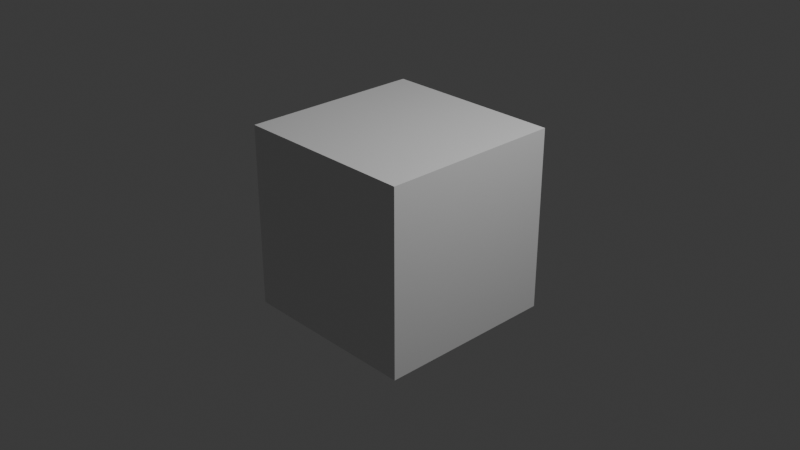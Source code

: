 # Source: nautilus.blend  (saved by Blender 4.5.87; exported with 4.5.12 LTS)
import bpy
from mathutils import Matrix  # noqa: F401  (used for matrix-valued properties, if any)

bpy.ops.wm.read_factory_settings(use_empty=True)
scene = bpy.context.scene
scene.name = 'Scene'

# ---- collections
col_collection = bpy.data.collections.new('Collection'); scene.collection.children.link(col_collection)

# ---- materials (node trees are filled in below, after node groups)
mat_material = bpy.data.materials.new('Material')
mat_material.alpha_threshold = 0.0
mat_material.roughness = 0.5
mat_material.line_color = (0.0, 0.0, 0.0, 1.0)

# ---- material node trees
mat_material.use_nodes = True; mat_material.node_tree.nodes.clear()
_N = mat_material.node_tree.nodes; _L = mat_material.node_tree.links
n0 = _N.new('ShaderNodeOutputMaterial'); n0.name = 'Material Output'; n0.location = (200, 100)
n1 = _N.new('ShaderNodeBsdfPrincipled'); n1.name = 'Principled BSDF'; n1.location = (-200, 100)
n1.inputs[3].default_value = 1.45
_L.new(n1.outputs[0], n0.inputs[0])
n0.is_active_output = True

# ---- world
world_world = bpy.data.worlds.new('World'); scene.world = world_world
world_world.use_nodes = True; world_world.node_tree.nodes.clear()
_N = world_world.node_tree.nodes; _L = world_world.node_tree.links
n0 = _N.new('ShaderNodeOutputWorld'); n0.name = 'World Output'; n0.location = (200, 100)
n1 = _N.new('ShaderNodeBackground'); n1.name = 'Background'; n1.location = (-200, 100)
n1.inputs[0].default_value = (0.05088, 0.05088, 0.05088, 1.0)
_L.new(n1.outputs[0], n0.inputs[0])
n0.is_active_output = True
world_world.color = (0.05088, 0.05088, 0.05088)
world_world.sun_shadow_jitter_overblur = 0.0

# ---- cameras
cam_camera = bpy.data.cameras.new('Camera')
cam_camera.clip_end = 100.0
cam_camera.ortho_scale = 7.314

# ---- lights
light_light = bpy.data.lights.new('Light', 'POINT')
light_light.energy = 1000.0
light_light.shadow_soft_size = 0.1

# ---- meshes
me_cube = bpy.data.meshes.new('Cube')
me_cube.from_pydata([(1.0, 1.0, 1.0), (1.0, 1.0, -1.0), (1.0, -1.0, 1.0), (1.0, -1.0, -1.0), (-1.0, 1.0, 1.0), (-1.0, 1.0, -1.0), (-1.0, -1.0, 1.0), (-1.0, -1.0, -1.0)], [], [(0, 4, 6, 2), (3, 2, 6, 7), (7, 6, 4, 5), (5, 1, 3, 7), (1, 0, 2, 3), (5, 4, 0, 1)])
_uv = me_cube.uv_layers.new(name='UVMap')
_uv.uv.foreach_set('vector', [0.625, 0.5, 0.875, 0.5, 0.875, 0.75, 0.625, 0.75, 0.375, 0.75, 0.625, 0.75, 0.625, 1.0, 0.375, 1.0, 0.375, 0.0, 0.625, 0.0, 0.625, 0.25, 0.375, 0.25, 0.125, 0.5, 0.375, 0.5, 0.375, 0.75, 0.125, 0.75, 0.375, 0.5, 0.625, 0.5, 0.625, 0.75, 0.375, 0.75, 0.375, 0.25, 0.625, 0.25, 0.625, 0.5, 0.375, 0.5])
me_cube.materials.append(mat_material)
me_cube.use_mirror_vertex_groups = False
me_cube.update()

# ---- objects
ob_cube = bpy.data.objects.new('Cube', me_cube)
ob_light = bpy.data.objects.new('Light', light_light)
ob_camera = bpy.data.objects.new('Camera', cam_camera)

# ---- transforms, parenting, visibility, modifiers, constraints
ob_cube.location = (0.0, 0.0, 0.0)
ob_cube.lock_rotations_4d = False
ob_cube.empty_display_type = 'ARROWS'
ob_cube.lineart.crease_threshold = 0.0
ob_light.location = (4.076, 1.005, 5.904)
ob_light.rotation_euler = (0.6503, 0.05522, 1.866)
ob_light.lock_rotations_4d = False
ob_light.empty_display_type = 'ARROWS'
ob_light.color = (0.0, 0.0, 0.0, 0.0)
ob_light.lineart.crease_threshold = 0.0
ob_camera.location = (7.359, -6.926, 4.958)
ob_camera.rotation_euler = (1.109, 0.0, 0.8149)
ob_camera.lock_rotations_4d = False
ob_camera.empty_display_type = 'ARROWS'
ob_camera.color = (0.0, 0.0, 0.0, 0.0)
ob_camera.display_type = 'WIRE'
ob_camera.lineart.crease_threshold = 0.0

# ---- collection membership
col_collection.objects.link(ob_cube)
col_collection.objects.link(ob_light)
col_collection.objects.link(ob_camera)

# ---- scene / render settings (as saved in the file)
scene.camera = ob_camera
scene.frame_start = 1; scene.frame_end = 250; scene.frame_set(1)
scene.render.engine = 'BLENDER_EEVEE_NEXT'
bpy.context.view_layer.update()

